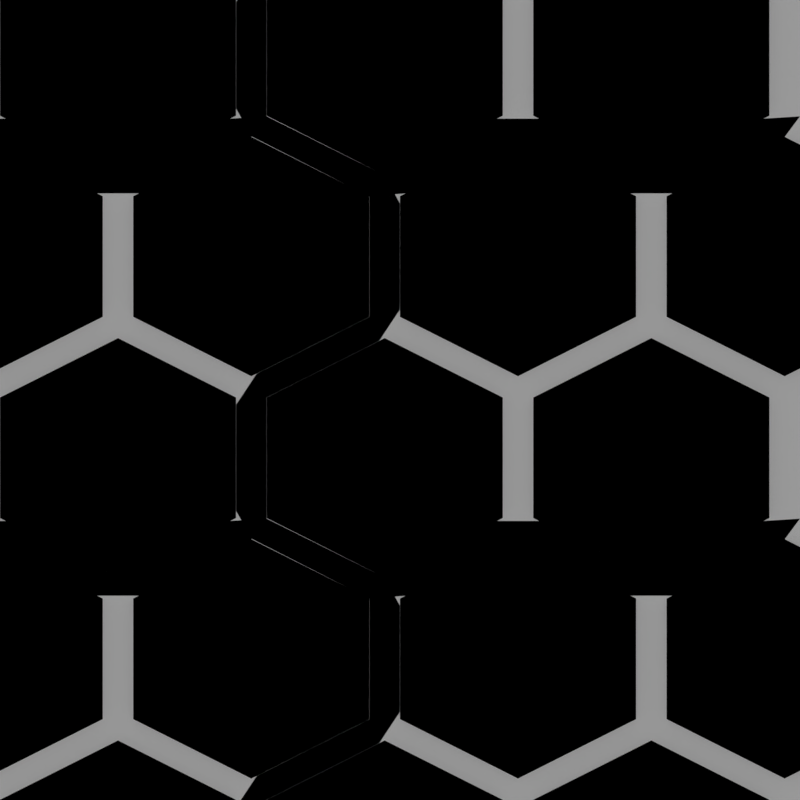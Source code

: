 # Source: honeycomb_up_regular.blend  (saved by Blender 2.78.0; exported with 4.5.12 LTS)
import bpy
from mathutils import Matrix  # noqa: F401  (used for matrix-valued properties, if any)

bpy.ops.wm.read_factory_settings(use_empty=True)
scene = bpy.context.scene
scene.name = 'Scene'

# ---- collections
col_collection_1 = bpy.data.collections.new('Collection 1'); scene.collection.children.link(col_collection_1)
col_collection_2 = bpy.data.collections.new('Collection 2'); scene.collection.children.link(col_collection_2)
col_collection_3 = bpy.data.collections.new('Collection 3'); scene.collection.children.link(col_collection_3)
col_collection_3.hide_render = True
col_collection_3.hide_viewport = True
col_collection_5 = bpy.data.collections.new('Collection 5'); scene.collection.children.link(col_collection_5)
col_collection_5.hide_render = True
col_collection_5.hide_viewport = True

# ---- images (referenced by path relative to the original .blend; pixels are not part of the script)
import os
ASSET_DIR = os.environ.get("B2B_ASSET_DIR", "")  # directory of the original .blend (textures are referenced by path, not embedded)
HERE = os.path.dirname(os.path.abspath(__file__))  # packed textures are extracted next to this script under _unpacked/

def load_image(name, relpath, width, height, colorspace="sRGB"):
    """Load a texture the original file referenced (path relative to the .blend, or extracted next to this script)."""
    p = next((c for c in (os.path.join(HERE, relpath), os.path.join(ASSET_DIR, relpath)) if relpath and os.path.exists(c)), "")
    if p:
        img = bpy.data.images.load(p, check_existing=True)
        img.name = name
    else:  # same state as the original file: an image datablock whose file is absent (Cycles renders it pink)
        img = bpy.data.images.new(name, width, height)
        img.source = "FILE"
        img.filepath = "//" + (relpath or name)
    img.colorspace_settings.name = colorspace
    return img
img_honeycomb_up_regular_normal = load_image('honeycomb_up_regular_normal', '', 1024, 1024, 'sRGB')

# ---- materials (node trees are filled in below, after node groups)
mat_bake_target_material = bpy.data.materials.new('Bake Target Material')
mat_bake_target_material.alpha_threshold = 0.0
mat_bake_target_material.roughness = 0.5
mat_red = bpy.data.materials.new('Red')
mat_red.alpha_threshold = 0.0
mat_red.roughness = 0.5
mat_green = bpy.data.materials.new('Green')
mat_green.alpha_threshold = 0.0
mat_green.roughness = 0.5
mat_blue = bpy.data.materials.new('Blue')
mat_blue.alpha_threshold = 0.0
mat_blue.roughness = 0.5
mat_white = bpy.data.materials.new('White')
mat_white.alpha_threshold = 0.0
mat_white.roughness = 0.5
mat_black = bpy.data.materials.new('Black')
mat_black.alpha_threshold = 0.0
mat_black.roughness = 0.5

# ---- material node trees
mat_bake_target_material.use_nodes = True; mat_bake_target_material.node_tree.nodes.clear()
_N = mat_bake_target_material.node_tree.nodes; _L = mat_bake_target_material.node_tree.links
n0 = _N.new('ShaderNodeOutputMaterial'); n0.name = 'Material Output'; n0.location = (300, 300)
n1 = _N.new('ShaderNodeBsdfDiffuse'); n1.name = 'Diffuse BSDF'; n1.location = (10, 300)
n2 = _N.new('ShaderNodeTexImage'); n2.name = 'Image Texture'; n2.location = (417, 130)
n2.width = 140
n2.image = img_honeycomb_up_regular_normal
_L.new(n1.outputs[0], n0.inputs[0])
n0.is_active_output = True
mat_red.use_nodes = True; mat_red.node_tree.nodes.clear()
_N = mat_red.node_tree.nodes; _L = mat_red.node_tree.links
n0 = _N.new('ShaderNodeOutputMaterial'); n0.name = 'Material Output'; n0.location = (300, 300)
n1 = _N.new('ShaderNodeBsdfDiffuse'); n1.name = 'Diffuse BSDF'; n1.location = (10, 300)
n1.inputs[0].default_value = (1.0, 0.0, 0.0, 1.0)
_L.new(n1.outputs[0], n0.inputs[0])
n0.is_active_output = True
mat_green.use_nodes = True; mat_green.node_tree.nodes.clear()
_N = mat_green.node_tree.nodes; _L = mat_green.node_tree.links
n0 = _N.new('ShaderNodeOutputMaterial'); n0.name = 'Material Output'; n0.location = (300, 300)
n1 = _N.new('ShaderNodeBsdfDiffuse'); n1.name = 'Diffuse BSDF'; n1.location = (10, 300)
n1.inputs[0].default_value = (0.0, 1.0, 0.0, 1.0)
_L.new(n1.outputs[0], n0.inputs[0])
n0.is_active_output = True
mat_blue.use_nodes = True; mat_blue.node_tree.nodes.clear()
_N = mat_blue.node_tree.nodes; _L = mat_blue.node_tree.links
n0 = _N.new('ShaderNodeOutputMaterial'); n0.name = 'Material Output'; n0.location = (300, 300)
n1 = _N.new('ShaderNodeBsdfDiffuse'); n1.name = 'Diffuse BSDF'; n1.location = (10, 300)
n1.inputs[0].default_value = (0.0, 0.0, 1.0, 1.0)
_L.new(n1.outputs[0], n0.inputs[0])
n0.is_active_output = True
mat_white.use_nodes = True; mat_white.node_tree.nodes.clear()
_N = mat_white.node_tree.nodes; _L = mat_white.node_tree.links
n0 = _N.new('ShaderNodeOutputMaterial'); n0.name = 'Material Output'; n0.location = (300, 300)
n1 = _N.new('ShaderNodeBsdfDiffuse'); n1.name = 'Diffuse BSDF'; n1.location = (10, 300)
n1.inputs[0].default_value = (1.0, 1.0, 1.0, 1.0)
_L.new(n1.outputs[0], n0.inputs[0])
n0.is_active_output = True
mat_black.use_nodes = True; mat_black.node_tree.nodes.clear()
_N = mat_black.node_tree.nodes; _L = mat_black.node_tree.links
n0 = _N.new('ShaderNodeOutputMaterial'); n0.name = 'Material Output'; n0.location = (300, 300)
n1 = _N.new('ShaderNodeBsdfDiffuse'); n1.name = 'Diffuse BSDF'; n1.location = (10, 300)
n1.inputs[0].default_value = (0.0, 0.0, 0.0, 1.0)
_L.new(n1.outputs[0], n0.inputs[0])
n0.is_active_output = True

# ---- world
world_world = bpy.data.worlds.new('World'); scene.world = world_world
world_world.use_nodes = True; world_world.node_tree.nodes.clear()
_N = world_world.node_tree.nodes; _L = world_world.node_tree.links
n0 = _N.new('ShaderNodeOutputWorld'); n0.name = 'World Output'; n0.location = (300, 300)
n1 = _N.new('ShaderNodeBackground'); n1.name = 'Background'; n1.location = (10, 300)
n1.inputs[0].default_value = (0.3185, 0.3185, 0.3185, 1.0)
_L.new(n1.outputs[0], n0.inputs[0])
n0.is_active_output = True
world_world.color = (0.05088, 0.05088, 0.05088)
world_world.use_sun_shadow = False
world_world.sun_shadow_jitter_overblur = 0.0
world_world.cycles.sampling_method = 'MANUAL'

# ---- cameras
cam_camera = bpy.data.cameras.new('Camera')
cam_camera.type = 'ORTHO'
cam_camera.clip_end = 100.0
cam_camera.lens = 35.0
cam_camera.sensor_width = 32.0
cam_camera.sensor_height = 18.0
cam_camera.ortho_scale = 1.0
cam_camera.dof.focus_distance = 0.0

# ---- meshes
me_plane = bpy.data.meshes.new('Plane')
me_plane.from_pydata([(-0.5, -0.5, 0.0), (0.5, -0.5, 0.0), (-0.5, 0.5, 0.0), (0.5, 0.5, 0.0)], [], [(0, 1, 3, 2)])
_uv = me_plane.uv_layers.new(name='UVMap')
_uv.uv.foreach_set('vector', [0.0, 0.0, 1.0, 0.0, 1.0, 1.0, 0.0, 1.0])
me_plane.materials.append(mat_bake_target_material)
me_plane.use_remesh_preserve_volume = False
me_plane.use_remesh_preserve_attributes = False
me_plane.use_mirror_vertex_groups = False
me_plane.update()
me_honeycomb_004 = bpy.data.meshes.new('honeycomb.004')
me_honeycomb_004.from_pydata([(-0.04797, 0.006034, -0.01), (-0.1955, 0.06891, 0.0), (-0.3333, -1.49e-08, 0.0), (-0.3333, -0.1378, 0.0), (-0.1955, -0.2067, 0.0), (-0.05773, -0.1378, 0.0), (0.2756, -1.49e-08, 0.0), (0.1378, 0.06891, 0.0), (3.441e-08, -1.49e-08, 0.0), (3.441e-08, -0.1378, 0.0), (0.1378, -0.2067, 0.0), (0.2853, -0.1438, -0.01), (0.1089, 0.25, 0.0), (-0.02887, 0.3189, 0.0), (-0.1667, 0.25, 0.0), (-0.1667, 0.1122, 0.0), (-0.02887, 0.03239, -0.01), (0.1187, 0.1062, -0.01), (0.452, 0.2561, -0.01), (0.3044, 0.3189, 0.0), (0.1667, 0.25, 0.0), (0.1667, 0.1122, 0.0), (0.3044, 0.04331, 0.0), (0.4422, 0.1122, 0.0), (0.3235, 0.006034, -0.01), (0.3235, -0.1448, -0.01), (-0.362, -0.1695, -0.01), (-0.3813, -0.1349, -0.01), (0.1112, -0.2403, -0.01), (-0.02887, -0.1702, -0.01), (-0.3813, -0.002956, -0.01), (-0.3555, 0.03573, -0.01), (-0.2146, 0.1062, -0.01), (-0.05543, 0.3525, -0.01), (-0.002305, 0.3525, -0.01), (-0.3431, -0.1438, -0.01), (-0.1955, -0.2176, -0.01), (-0.169, -0.2403, -0.01), (0.1187, 0.2561, -0.01), (0.1089, 0.1122, 0.0), (0.1569, 0.2561, -0.01), (0.1569, 0.1062, -0.01), (-0.05773, -1.49e-08, 0.0), (-0.1955, 0.07983, -0.01), (-0.1955, 0.2825, -0.01), (-0.1764, 0.1062, -0.01), (-0.02887, 0.04331, 0.0), (-0.2146, 0.2561, -0.01), (0.2853, 0.006034, -0.01), (0.2756, -0.1378, 0.0), (0.4644, 0.07648, -0.01), (0.3044, 0.3299, -0.01), (0.4902, 0.2471, -0.01), (0.4711, 0.2824, -0.01), (0.1378, 0.07983, -0.01), (-0.009764, 0.006034, -0.01), (-0.2146, -0.244, -0.01), (0.1378, 0.2824, -0.01), (0.2779, 0.3525, -0.01), (0.4422, 0.25, 0.0), (0.3044, 0.03239, -0.01), (0.1644, -0.2403, -0.01), (0.3045, -0.1702, -0.01), (-0.009764, -0.1438, -0.01), (0.1378, -0.2176, -0.01), (-0.04797, -0.1438, -0.01), (-0.1764, 0.2561, -0.01), (0.4902, 0.1152, -0.01), (0.3237, 0.3554, -0.01), (-0.02887, 0.3299, -0.01), (-0.3431, 0.006034, -0.01), (0.452, 0.1062, -0.01)], [], [(29, 65, 36, 37), (37, 36, 56), (62, 11, 64, 61), (61, 64, 28), (34, 33, 69), (34, 69, 38, 57), (43, 32, 31, 70), (70, 31, 30), (70, 30, 27, 35), (35, 27, 26), (35, 26, 56, 36), (54, 17, 16, 55), (55, 16, 0), (55, 0, 65, 63), (63, 65, 29), (63, 29, 28, 64), (69, 33, 44, 66), (66, 44, 47), (66, 47, 32, 45), (45, 32, 43), (45, 43, 0, 16), (51, 58, 57, 40), (40, 57, 38), (40, 38, 17, 41), (41, 17, 54), (41, 54, 48, 60), (50, 71, 60, 24), (24, 60, 48), (24, 48, 11, 25), (25, 11, 62), (52, 53, 18), (52, 18, 71, 67), (67, 71, 50), (68, 58, 51), (68, 51, 18, 53), (49, 6, 7, 8, 9, 10), (21, 22, 23, 59, 19, 20), (39, 12, 13, 14, 15, 46), (3, 4, 5, 42, 1, 2), (35, 36, 4, 3), (17, 38, 12, 39), (40, 41, 21, 20), (0, 43, 1, 42), (45, 16, 46, 15), (11, 48, 6, 49), (51, 40, 20, 19), (54, 55, 8, 7), (16, 17, 39, 46), (18, 51, 19, 59), (41, 60, 22, 21), (48, 54, 7, 6), (63, 64, 10, 9), (65, 0, 42, 5), (66, 45, 15, 14), (64, 11, 49, 10), (36, 65, 5, 4), (38, 69, 13, 12), (43, 70, 2, 1), (71, 18, 59, 23), (60, 71, 23, 22), (70, 35, 3, 2), (55, 63, 9, 8), (69, 66, 14, 13)])
me_honeycomb_004.polygons.foreach_set('material_index', [3, 3, 3, 3, 3, 3, 3, 3, 3, 3, 3, 3, 3, 3, 3, 3, 3, 3, 3, 3, 3, 3, 3, 3, 3, 3, 3, 3, 3, 3, 3, 3, 3, 3, 3, 4, 4, 4, 4, 4, 4, 4, 4, 4, 4, 4, 4, 4, 4, 4, 4, 4, 4, 4, 4, 4, 4, 4, 4, 4, 4, 4, 4])
me_honeycomb_004.materials.append(mat_red)
me_honeycomb_004.materials.append(mat_green)
me_honeycomb_004.materials.append(mat_blue)
me_honeycomb_004.materials.append(mat_white)
me_honeycomb_004.materials.append(mat_black)
me_honeycomb_004.use_remesh_preserve_volume = False
me_honeycomb_004.use_remesh_preserve_attributes = False
me_honeycomb_004.use_mirror_vertex_groups = False
me_honeycomb_004.update()
me_honeycomb_005 = bpy.data.meshes.new('honeycomb.005')
me_honeycomb_005.from_pydata([(-0.04797, 0.006034, -0.01), (-0.1955, 0.06891, 0.0), (-0.3333, -1.49e-08, 0.0), (-0.3333, -0.1378, 0.0), (-0.1955, -0.2067, 0.0), (-0.05773, -0.1378, 0.0), (0.2756, -1.49e-08, 0.0), (0.1378, 0.06891, 0.0), (3.441e-08, -1.49e-08, 0.0), (3.441e-08, -0.1378, 0.0), (0.1378, -0.2067, 0.0), (0.2853, -0.1438, -0.01), (0.1089, 0.25, 0.0), (-0.02887, 0.3189, 0.0), (-0.1667, 0.25, 0.0), (-0.1667, 0.1122, 0.0), (-0.02887, 0.03239, -0.01), (0.1187, 0.1062, -0.01), (0.452, 0.2561, -0.01), (0.3044, 0.3189, 0.0), (0.1667, 0.25, 0.0), (0.1667, 0.1122, 0.0), (0.3044, 0.04331, 0.0), (0.4422, 0.1122, 0.0), (0.3235, 0.006034, -0.01), (0.3235, -0.1448, -0.01), (-0.362, -0.1695, -0.01), (-0.3813, -0.1349, -0.01), (0.1112, -0.2403, -0.01), (-0.02887, -0.1702, -0.01), (-0.3813, -0.002956, -0.01), (-0.3555, 0.03573, -0.01), (-0.2146, 0.1062, -0.01), (-0.05543, 0.3525, -0.01), (-0.002305, 0.3525, -0.01), (-0.3431, -0.1438, -0.01), (-0.1955, -0.2176, -0.01), (-0.169, -0.2403, -0.01), (0.1187, 0.2561, -0.01), (0.1089, 0.1122, 0.0), (0.1569, 0.2561, -0.01), (0.1569, 0.1062, -0.01), (-0.05773, -1.49e-08, 0.0), (-0.1955, 0.07983, -0.01), (-0.1955, 0.2825, -0.01), (-0.1764, 0.1062, -0.01), (-0.02887, 0.04331, 0.0), (-0.2146, 0.2561, -0.01), (0.2853, 0.006034, -0.01), (0.2756, -0.1378, 0.0), (0.4644, 0.07648, -0.01), (0.3044, 0.3299, -0.01), (0.4902, 0.2471, -0.01), (0.4711, 0.2824, -0.01), (0.1378, 0.07983, -0.01), (-0.009764, 0.006034, -0.01), (-0.2146, -0.244, -0.01), (0.1378, 0.2824, -0.01), (0.2779, 0.3525, -0.01), (0.4422, 0.25, 0.0), (0.3044, 0.03239, -0.01), (0.1644, -0.2403, -0.01), (0.3045, -0.1702, -0.01), (-0.009764, -0.1438, -0.01), (0.1378, -0.2176, -0.01), (-0.04797, -0.1438, -0.01), (-0.1764, 0.2561, -0.01), (0.4902, 0.1152, -0.01), (0.3237, 0.3554, -0.01), (-0.02887, 0.3299, -0.01), (-0.3431, 0.006034, -0.01), (0.452, 0.1062, -0.01)], [], [(29, 65, 36, 37), (37, 36, 56), (62, 11, 64, 61), (61, 64, 28), (34, 33, 69), (34, 69, 38, 57), (43, 32, 31, 70), (70, 31, 30), (70, 30, 27, 35), (35, 27, 26), (35, 26, 56, 36), (54, 17, 16, 55), (55, 16, 0), (55, 0, 65, 63), (63, 65, 29), (63, 29, 28, 64), (69, 33, 44, 66), (66, 44, 47), (66, 47, 32, 45), (45, 32, 43), (45, 43, 0, 16), (51, 58, 57, 40), (40, 57, 38), (40, 38, 17, 41), (41, 17, 54), (41, 54, 48, 60), (50, 71, 60, 24), (24, 60, 48), (24, 48, 11, 25), (25, 11, 62), (52, 53, 18), (52, 18, 71, 67), (67, 71, 50), (68, 58, 51), (68, 51, 18, 53), (49, 6, 7, 8, 9, 10), (21, 22, 23, 59, 19, 20), (39, 12, 13, 14, 15, 46), (3, 4, 5, 42, 1, 2), (35, 36, 4, 3), (17, 38, 12, 39), (40, 41, 21, 20), (0, 43, 1, 42), (45, 16, 46, 15), (11, 48, 6, 49), (51, 40, 20, 19), (54, 55, 8, 7), (16, 17, 39, 46), (18, 51, 19, 59), (41, 60, 22, 21), (48, 54, 7, 6), (63, 64, 10, 9), (65, 0, 42, 5), (66, 45, 15, 14), (64, 11, 49, 10), (36, 65, 5, 4), (38, 69, 13, 12), (43, 70, 2, 1), (71, 18, 59, 23), (60, 71, 23, 22), (70, 35, 3, 2), (55, 63, 9, 8), (69, 66, 14, 13)])
me_honeycomb_005.polygons.foreach_set('material_index', [1, 1, 1, 1, 1, 1, 1, 1, 1, 1, 1, 1, 1, 1, 1, 1, 1, 1, 1, 1, 1, 1, 1, 1, 1, 1, 1, 1, 1, 1, 1, 1, 1, 1, 1, 2, 0, 0, 2, 2, 0, 0, 2, 0, 2, 0, 2, 0, 0, 0, 2, 2, 2, 0, 2, 2, 0, 2, 0, 0, 2, 2, 0])
me_honeycomb_005.materials.append(mat_red)
me_honeycomb_005.materials.append(mat_green)
me_honeycomb_005.materials.append(mat_blue)
me_honeycomb_005.materials.append(mat_white)
me_honeycomb_005.materials.append(mat_black)
me_honeycomb_005.use_remesh_preserve_volume = False
me_honeycomb_005.use_remesh_preserve_attributes = False
me_honeycomb_005.use_mirror_vertex_groups = False
me_honeycomb_005.update()
me_honeycomb_000 = bpy.data.meshes.new('honeycomb.000')
me_honeycomb_000.from_pydata([(-0.04797, 0.006034, -3.725e-09), (-0.1955, 0.06891, -0.01), (-0.3333, -1.49e-08, -0.01), (-0.3333, -0.1378, -0.01), (-0.1955, -0.2067, -0.01), (-0.05773, -0.1378, -0.01), (0.2756, -1.49e-08, -0.01), (0.1378, 0.06891, -0.01), (3.441e-08, -1.49e-08, -0.01), (3.441e-08, -0.1378, -0.01), (0.1378, -0.2067, -0.01), (0.2853, -0.1438, -3.725e-09), (0.1089, 0.25, -0.01), (-0.02887, 0.3189, -0.01), (-0.1667, 0.25, -0.01), (-0.1667, 0.1122, -0.01), (-0.02887, 0.03239, -3.725e-09), (0.1187, 0.1062, -3.725e-09), (0.452, 0.2561, -3.725e-09), (0.3044, 0.3189, -0.01), (0.1667, 0.25, -0.01), (0.1667, 0.1122, -0.01), (0.3044, 0.04331, -0.01), (0.4422, 0.1122, -0.01), (0.3235, 0.006034, -3.725e-09), (0.3235, -0.1448, -3.725e-09), (-0.362, -0.1695, -3.725e-09), (-0.3813, -0.1349, -3.725e-09), (0.1112, -0.2403, -3.725e-09), (-0.02887, -0.1702, -3.725e-09), (-0.3813, -0.002956, -3.725e-09), (-0.3555, 0.03573, -3.725e-09), (-0.2146, 0.1062, -3.725e-09), (-0.05543, 0.3525, -3.725e-09), (-0.002305, 0.3525, -3.725e-09), (-0.3431, -0.1438, -3.725e-09), (-0.1955, -0.2176, -3.725e-09), (-0.169, -0.2403, -3.725e-09), (0.1187, 0.2561, -3.725e-09), (0.1089, 0.1122, -0.01), (0.1569, 0.2561, -3.725e-09), (0.1569, 0.1062, -3.725e-09), (-0.05773, -1.49e-08, -0.01), (-0.1955, 0.07983, -3.725e-09), (-0.1955, 0.2825, -3.725e-09), (-0.1764, 0.1062, -3.725e-09), (-0.02887, 0.04331, -0.01), (-0.2146, 0.2561, -3.725e-09), (0.2853, 0.006034, -3.725e-09), (0.2756, -0.1378, -0.01), (0.4644, 0.07648, -3.725e-09), (0.3044, 0.3299, -3.725e-09), (0.4902, 0.2471, -3.725e-09), (0.4711, 0.2824, -3.725e-09), (0.1378, 0.07983, -3.725e-09), (-0.009764, 0.006034, -3.725e-09), (-0.2146, -0.244, -3.725e-09), (0.1378, 0.2824, -3.725e-09), (0.2779, 0.3525, -3.725e-09), (0.4422, 0.25, -0.01), (0.3044, 0.03239, -3.725e-09), (0.1644, -0.2403, -3.725e-09), (0.3045, -0.1702, -3.725e-09), (-0.009764, -0.1438, -3.725e-09), (0.1378, -0.2176, -3.725e-09), (-0.04797, -0.1438, -3.725e-09), (-0.1764, 0.2561, -3.725e-09), (0.4902, 0.1152, -3.725e-09), (0.3237, 0.3554, -3.725e-09), (-0.02887, 0.3299, -3.725e-09), (-0.3431, 0.006034, -3.725e-09), (0.452, 0.1062, -3.725e-09)], [], [(29, 65, 36, 37), (37, 36, 56), (62, 11, 64, 61), (61, 64, 28), (34, 33, 69), (34, 69, 38, 57), (43, 32, 31, 70), (70, 31, 30), (70, 30, 27, 35), (35, 27, 26), (35, 26, 56, 36), (54, 17, 16, 55), (55, 16, 0), (55, 0, 65, 63), (63, 65, 29), (63, 29, 28, 64), (69, 33, 44, 66), (66, 44, 47), (66, 47, 32, 45), (45, 32, 43), (45, 43, 0, 16), (51, 58, 57, 40), (40, 57, 38), (40, 38, 17, 41), (41, 17, 54), (41, 54, 48, 60), (50, 71, 60, 24), (24, 60, 48), (24, 48, 11, 25), (25, 11, 62), (52, 53, 18), (52, 18, 71, 67), (67, 71, 50), (68, 58, 51), (68, 51, 18, 53), (49, 6, 7, 8, 9, 10), (21, 22, 23, 59, 19, 20), (39, 12, 13, 14, 15, 46), (3, 4, 5, 42, 1, 2), (35, 36, 4, 3), (17, 38, 12, 39), (40, 41, 21, 20), (0, 43, 1, 42), (45, 16, 46, 15), (11, 48, 6, 49), (51, 40, 20, 19), (54, 55, 8, 7), (16, 17, 39, 46), (18, 51, 19, 59), (41, 60, 22, 21), (48, 54, 7, 6), (63, 64, 10, 9), (65, 0, 42, 5), (66, 45, 15, 14), (64, 11, 49, 10), (36, 65, 5, 4), (38, 69, 13, 12), (43, 70, 2, 1), (71, 18, 59, 23), (60, 71, 23, 22), (70, 35, 3, 2), (55, 63, 9, 8), (69, 66, 14, 13)])
me_honeycomb_000.polygons.foreach_set('material_index', [1, 1, 1, 1, 1, 1, 1, 1, 1, 1, 1, 1, 1, 1, 1, 1, 1, 1, 1, 1, 1, 1, 1, 1, 1, 1, 1, 1, 1, 1, 1, 1, 1, 1, 1, 2, 0, 0, 2, 2, 0, 0, 2, 0, 2, 0, 2, 0, 0, 0, 2, 2, 2, 0, 2, 2, 0, 2, 0, 0, 2, 2, 0])
me_honeycomb_000.materials.append(mat_red)
me_honeycomb_000.materials.append(mat_green)
me_honeycomb_000.materials.append(mat_blue)
me_honeycomb_000.materials.append(mat_white)
me_honeycomb_000.materials.append(mat_black)
me_honeycomb_000.use_remesh_preserve_volume = False
me_honeycomb_000.use_remesh_preserve_attributes = False
me_honeycomb_000.use_mirror_vertex_groups = False
me_honeycomb_000.update()

# ---- objects
ob_camera = bpy.data.objects.new('Camera', cam_camera)
ob_bake_target = bpy.data.objects.new('Bake Target', me_plane)
ob_honeycomb_001 = bpy.data.objects.new('honeycomb.001', me_honeycomb_004)
ob_honeycomb_000 = bpy.data.objects.new('honeycomb.000', me_honeycomb_005)
ob_honeycomb_002 = bpy.data.objects.new('honeycomb.002', me_honeycomb_000)

# ---- transforms, parenting, visibility, modifiers, constraints
ob_camera.location = (0.0, 0.0, 2.0)
ob_camera.hide_viewport = True
ob_camera.display_type = 'WIRE'
ob_camera.lineart.crease_threshold = 0.0
ob_bake_target.location = (0.0, 0.0, 0.0)
ob_bake_target.hide_render = True
ob_bake_target.display_type = 'WIRE'
ob_bake_target.lineart.crease_threshold = 0.0
ob_honeycomb_001.location = (-0.4903, 0.5, 0.0)
ob_honeycomb_001.scale = (1.0, 1.006, 1.001)
ob_honeycomb_001.lineart.crease_threshold = 0.0
_m = ob_honeycomb_001.modifiers.new('Array', 'ARRAY')
_m.constant_offset_displace = (0.0, 0.0, 0.0)
_m.relative_offset_displace = (0.765, 0.0, 0.0)
_m = ob_honeycomb_001.modifiers.new('Array.001', 'ARRAY')
_m.count = 3
_m.constant_offset_displace = (0.0, 0.0, 0.0)
_m.relative_offset_displace = (0.0, -0.834, 0.0)
ob_honeycomb_000.location = (-0.4903, 0.5, 0.0)
ob_honeycomb_000.scale = (1.0, 1.006, 1.001)
ob_honeycomb_000.lineart.crease_threshold = 0.0
_m = ob_honeycomb_000.modifiers.new('Array', 'ARRAY')
_m.constant_offset_displace = (0.0, 0.0, 0.0)
_m.relative_offset_displace = (0.765, 0.0, 0.0)
_m = ob_honeycomb_000.modifiers.new('Array.001', 'ARRAY')
_m.count = 3
_m.constant_offset_displace = (0.0, 0.0, 0.0)
_m.relative_offset_displace = (0.0, -0.834, 0.0)
ob_honeycomb_002.location = (-0.4903, 0.5, 0.0)
ob_honeycomb_002.scale = (1.0, 1.006, 1.001)
ob_honeycomb_002.lineart.crease_threshold = 0.0
_m = ob_honeycomb_002.modifiers.new('Array', 'ARRAY')
_m.constant_offset_displace = (0.0, 0.0, 0.0)
_m.relative_offset_displace = (0.765, 0.0, 0.0)
_m = ob_honeycomb_002.modifiers.new('Array.001', 'ARRAY')
_m.count = 3
_m.constant_offset_displace = (0.0, 0.0, 0.0)
_m.relative_offset_displace = (0.0, -0.834, 0.0)

# ---- collection membership
col_collection_1.objects.link(ob_camera)
col_collection_1.objects.link(ob_bake_target)
col_collection_2.objects.link(ob_honeycomb_001)
col_collection_3.objects.link(ob_honeycomb_000)
col_collection_5.objects.link(ob_honeycomb_002)

# ---- scene / render settings (as saved in the file)
scene.camera = ob_camera
scene.frame_start = 1; scene.frame_end = 250; scene.frame_set(1)
scene.render.engine = 'CYCLES'
scene.render.image_settings.compression = 90
scene.render.resolution_x = 1024
scene.render.resolution_y = 1024
scene.render.dither_intensity = 0.0
scene.render.use_sequencer = False
scene.render.use_stamp_time = False
scene.render.use_stamp_date = False
scene.render.use_stamp_scene = False
scene.render.use_stamp_note = True
scene.render.use_stamp_filename = False
scene.render.stamp_font_size = 10
scene.render.stamp_background = (0.0, 0.0, 0.0, 0.8)
scene.cycles.use_denoising = False
scene.cycles.samples = 16
scene.cycles.sampling_pattern = 'TABULATED_SOBOL'
scene.cycles.light_sampling_threshold = 0.05
scene.cycles.use_adaptive_sampling = False
scene.cycles.use_light_tree = False
scene.cycles.caustics_reflective = False
scene.cycles.caustics_refractive = False
scene.cycles.blur_glossy = 0.05
scene.cycles.volume_bounces = 4
scene.cycles.sample_clamp_indirect = 0.5
scene.cycles.bake_type = 'NORMAL'
scene.view_settings.view_transform = 'Standard'
bpy.context.view_layer.update()
